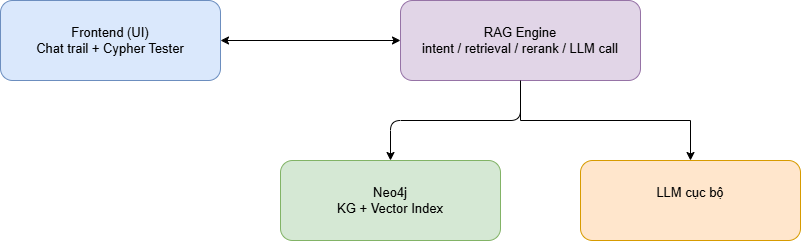

The diagram above was exported from draw.io. Its source (the exported page's mxGraphModel, read from the mxfile embedded in the PNG):
<mxGraphModel dx="2046" dy="1140" grid="1" gridSize="10" guides="1" tooltips="1" connect="1" arrows="1" fold="1" page="1" pageScale="1" pageWidth="900" pageHeight="560" math="0" shadow="0">
  <root>
    <mxCell id="0" />
    <mxCell id="1" parent="0" />
    <mxCell id="f31_fe" parent="1" style="rounded=1;whiteSpace=wrap;html=1;fillColor=#dae8fc;strokeColor=#6c8ebf;fontSize=13;verticalAlign=middle;" value="Frontend (UI)&#10;Chat trail + Cypher Tester" vertex="1">
      <mxGeometry height="80" width="220" x="100" y="120" as="geometry" />
    </mxCell>
    <mxCell id="1E49Q_EDf6y3IQSs52BS-3" edge="1" parent="1" source="f31_rag" style="edgeStyle=orthogonalEdgeStyle;rounded=0;orthogonalLoop=1;jettySize=auto;html=1;entryX=0.5;entryY=0;entryDx=0;entryDy=0;" target="f31_llm">
      <mxGeometry relative="1" as="geometry" />
    </mxCell>
    <mxCell id="f31_rag" parent="1" style="rounded=1;whiteSpace=wrap;html=1;fillColor=#e1d5e7;strokeColor=#9673a6;fontSize=13;verticalAlign=middle;" value="RAG Engine&#10;intent / retrieval / rerank / LLM call" vertex="1">
      <mxGeometry height="80" width="240" x="500" y="120" as="geometry" />
    </mxCell>
    <mxCell id="f31_neo" parent="1" style="rounded=1;whiteSpace=wrap;html=1;fillColor=#d5e8d4;strokeColor=#82b366;fontSize=13;verticalAlign=middle;" value="Neo4j&#10;KG + Vector Index" vertex="1">
      <mxGeometry height="80" width="220" x="380" y="280" as="geometry" />
    </mxCell>
    <mxCell id="f31_llm" parent="1" style="rounded=1;whiteSpace=wrap;html=1;fillColor=#ffe6cc;strokeColor=#d79b00;fontSize=13;verticalAlign=middle;" value="LLM cục bộ&lt;div&gt;&lt;br/&gt;&lt;/div&gt;" vertex="1">
      <mxGeometry height="80" width="220" x="680" y="280" as="geometry" />
    </mxCell>
    <mxCell id="f31_e1" edge="1" parent="1" source="f31_fe" style="endArrow=classic;startArrow=classic;html=1;fontSize=12;labelBackgroundColor=#ffffff;" target="f31_rag" value="">
      <mxGeometry relative="1" as="geometry" />
    </mxCell>
    <mxCell id="f31_e2" edge="1" parent="1" source="f31_rag" style="endArrow=classic;html=1;exitX=0.5;exitY=1;exitDx=0;exitDy=0;entryX=0.5;entryY=0;entryDx=0;entryDy=0;" target="f31_neo">
      <mxGeometry relative="1" as="geometry">
        <Array as="points">
          <mxPoint x="620" y="240" />
          <mxPoint x="490" y="240" />
        </Array>
      </mxGeometry>
    </mxCell>
  </root>
</mxGraphModel>